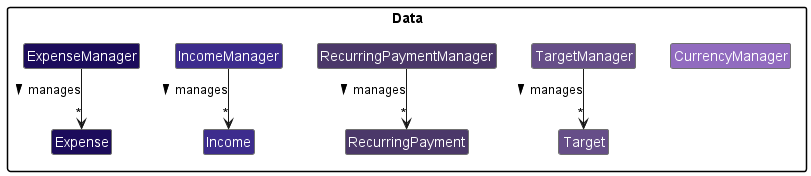

The diagram above was rendered by PlantUML. Its source (embedded in the PNG):
@startuml
!include https://raw.githubusercontent.com/xzynos/tp/branch-Webpage/docs/diagrams/Styles.puml

skinparam Class {
    BorderThickness 1
    BorderColor #707070
    FontColor #ffffff
    StereotypeFontColor #ffffff
    FontName Arial
}

package Data {
    Class ExpenseManager DATA_COLOR_1
    Class Expense DATA_COLOR_1
    Class IncomeManager DATA_COLOR_2
    Class Income DATA_COLOR_2
    Class RecurringPaymentManager DATA_COLOR_3
    Class RecurringPayment DATA_COLOR_3
    Class TargetManager DATA_COLOR_4
    Class Target DATA_COLOR_4
    Class CurrencyManager DATA_COLOR_5
}

ExpenseManager -right[hidden]-> IncomeManager
IncomeManager -right[hidden]-> RecurringPaymentManager
RecurringPaymentManager -right[hidden]-> TargetManager
TargetManager -right[hidden]-> CurrencyManager

ExpenseManager -down-> "*" Expense : > manages
IncomeManager -down-> "*" Income : > manages
RecurringPaymentManager -down-> "*" RecurringPayment : > manages
TargetManager -down-> "*" Target : > manages

@enduml